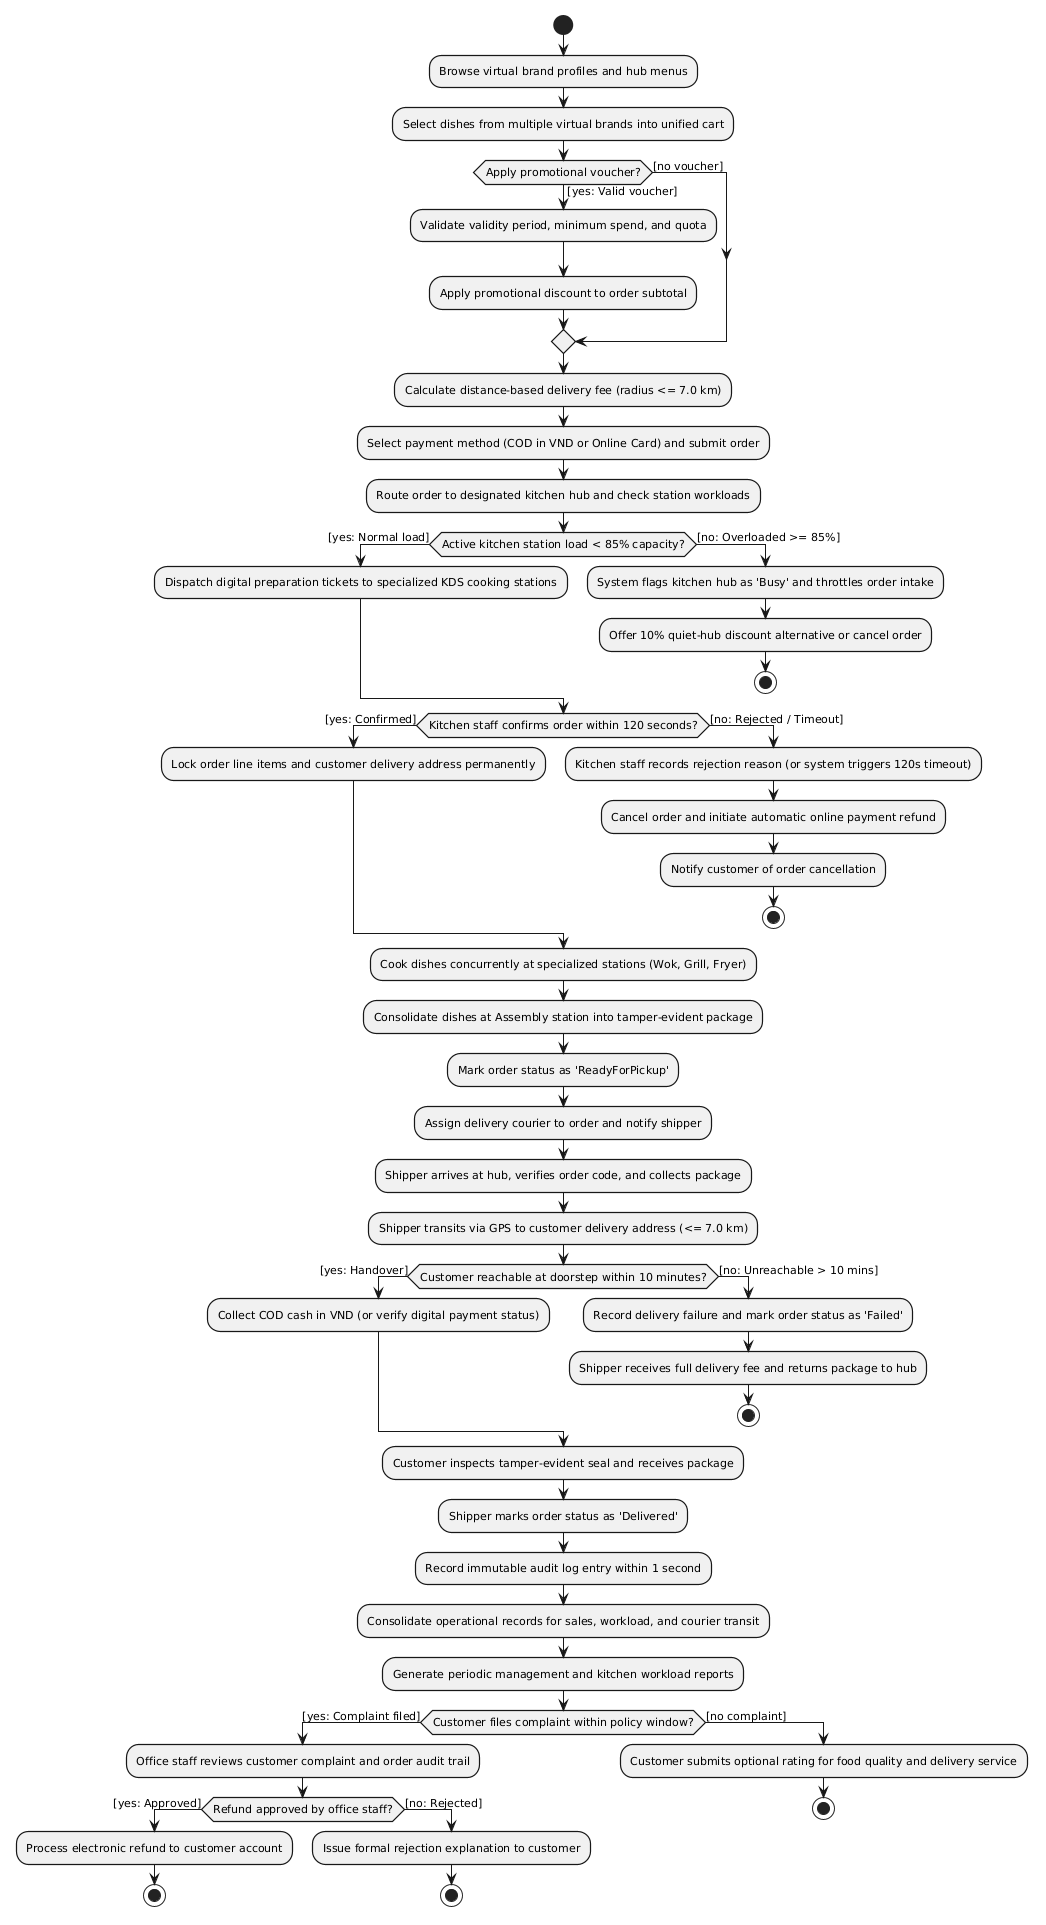

The diagram above was rendered by PlantUML. Its source (embedded in the PNG):
@startuml
skinparam monochrome true
skinparam shadowing false
skinparam defaultFontName Arial
skinparam defaultFontSize 11
skinparam ActivityBorderThickness 1.2
skinparam ArrowThickness 1.0

start

:Browse virtual brand profiles and hub menus;

:Select dishes from multiple virtual brands into unified cart;

if (Apply promotional voucher?) then ([yes: Valid voucher])
  :Validate validity period, minimum spend, and quota;
  :Apply promotional discount to order subtotal;
else ([no voucher])
endif

:Calculate distance-based delivery fee (radius <= 7.0 km);

:Select payment method (COD in VND or Online Card) and submit order;

:Route order to designated kitchen hub and check station workloads;

if (Active kitchen station load < 85% capacity?) then ([yes: Normal load])
  :Dispatch digital preparation tickets to specialized KDS cooking stations;
else ([no: Overloaded >= 85%])
  :System flags kitchen hub as 'Busy' and throttles order intake;
  :Offer 10% quiet-hub discount alternative or cancel order;
  stop
endif

if (Kitchen staff confirms order within 120 seconds?) then ([yes: Confirmed])
  :Lock order line items and customer delivery address permanently;
else ([no: Rejected / Timeout])
  :Kitchen staff records rejection reason (or system triggers 120s timeout);
  :Cancel order and initiate automatic online payment refund;
  :Notify customer of order cancellation;
  stop
endif

:Cook dishes concurrently at specialized stations (Wok, Grill, Fryer);
:Consolidate dishes at Assembly station into tamper-evident package;
:Mark order status as 'ReadyForPickup';

:Assign delivery courier to order and notify shipper;
:Shipper arrives at hub, verifies order code, and collects package;
:Shipper transits via GPS to customer delivery address (<= 7.0 km);

if (Customer reachable at doorstep within 10 minutes?) then ([yes: Handover])
  :Collect COD cash in VND (or verify digital payment status);
else ([no: Unreachable > 10 mins])
  :Record delivery failure and mark order status as 'Failed';
  :Shipper receives full delivery fee and returns package to hub;
  stop
endif

:Customer inspects tamper-evident seal and receives package;
:Shipper marks order status as 'Delivered';
:Record immutable audit log entry within 1 second;
:Consolidate operational records for sales, workload, and courier transit;
:Generate periodic management and kitchen workload reports;

if (Customer files complaint within policy window?) then ([yes: Complaint filed])
  :Office staff reviews customer complaint and order audit trail;
  if (Refund approved by office staff?) then ([yes: Approved])
    :Process electronic refund to customer account;
    stop
  else ([no: Rejected])
    :Issue formal rejection explanation to customer;
    stop
  endif
else ([no complaint])
  :Customer submits optional rating for food quality and delivery service;
  stop
endif
@enduml